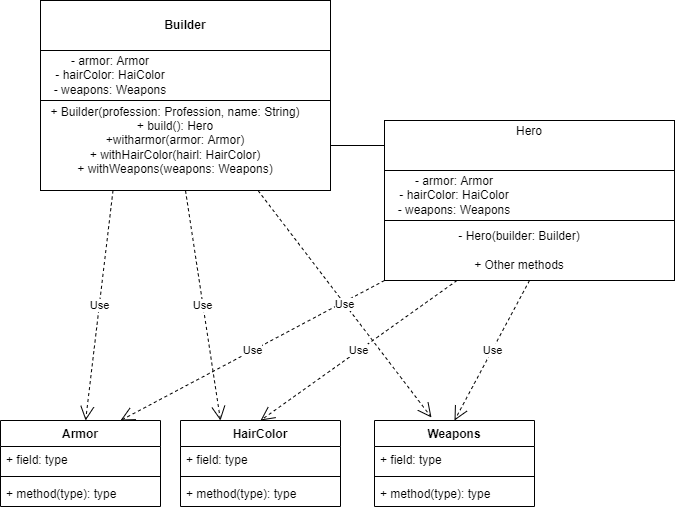

The diagram above was exported from draw.io. Its source (the exported page's mxGraphModel, read from the mxfile embedded in the PNG):
<mxGraphModel dx="1422" dy="857" grid="1" gridSize="10" guides="1" tooltips="1" connect="1" arrows="1" fold="1" page="1" pageScale="1" pageWidth="827" pageHeight="1169" math="0" shadow="0">
  <root>
    <mxCell id="WIyWlLk6GJQsqaUBKTNV-0" />
    <mxCell id="WIyWlLk6GJQsqaUBKTNV-1" parent="WIyWlLk6GJQsqaUBKTNV-0" />
    <mxCell id="D4F1hBvc1Tn3hDkWxJrn-0" value="Armor" style="swimlane;fontStyle=1;align=center;verticalAlign=top;childLayout=stackLayout;horizontal=1;startSize=26;horizontalStack=0;resizeParent=1;resizeParentMax=0;resizeLast=0;collapsible=1;marginBottom=0;" vertex="1" parent="WIyWlLk6GJQsqaUBKTNV-1">
      <mxGeometry x="40" y="440" width="160" height="86" as="geometry" />
    </mxCell>
    <mxCell id="D4F1hBvc1Tn3hDkWxJrn-1" value="+ field: type" style="text;strokeColor=none;fillColor=none;align=left;verticalAlign=top;spacingLeft=4;spacingRight=4;overflow=hidden;rotatable=0;points=[[0,0.5],[1,0.5]];portConstraint=eastwest;" vertex="1" parent="D4F1hBvc1Tn3hDkWxJrn-0">
      <mxGeometry y="26" width="160" height="26" as="geometry" />
    </mxCell>
    <mxCell id="D4F1hBvc1Tn3hDkWxJrn-2" value="" style="line;strokeWidth=1;fillColor=none;align=left;verticalAlign=middle;spacingTop=-1;spacingLeft=3;spacingRight=3;rotatable=0;labelPosition=right;points=[];portConstraint=eastwest;" vertex="1" parent="D4F1hBvc1Tn3hDkWxJrn-0">
      <mxGeometry y="52" width="160" height="8" as="geometry" />
    </mxCell>
    <mxCell id="D4F1hBvc1Tn3hDkWxJrn-3" value="+ method(type): type" style="text;strokeColor=none;fillColor=none;align=left;verticalAlign=top;spacingLeft=4;spacingRight=4;overflow=hidden;rotatable=0;points=[[0,0.5],[1,0.5]];portConstraint=eastwest;" vertex="1" parent="D4F1hBvc1Tn3hDkWxJrn-0">
      <mxGeometry y="60" width="160" height="26" as="geometry" />
    </mxCell>
    <mxCell id="D4F1hBvc1Tn3hDkWxJrn-4" value="HairColor" style="swimlane;fontStyle=1;align=center;verticalAlign=top;childLayout=stackLayout;horizontal=1;startSize=26;horizontalStack=0;resizeParent=1;resizeParentMax=0;resizeLast=0;collapsible=1;marginBottom=0;" vertex="1" parent="WIyWlLk6GJQsqaUBKTNV-1">
      <mxGeometry x="220" y="440" width="160" height="86" as="geometry" />
    </mxCell>
    <mxCell id="D4F1hBvc1Tn3hDkWxJrn-5" value="+ field: type" style="text;strokeColor=none;fillColor=none;align=left;verticalAlign=top;spacingLeft=4;spacingRight=4;overflow=hidden;rotatable=0;points=[[0,0.5],[1,0.5]];portConstraint=eastwest;" vertex="1" parent="D4F1hBvc1Tn3hDkWxJrn-4">
      <mxGeometry y="26" width="160" height="26" as="geometry" />
    </mxCell>
    <mxCell id="D4F1hBvc1Tn3hDkWxJrn-6" value="" style="line;strokeWidth=1;fillColor=none;align=left;verticalAlign=middle;spacingTop=-1;spacingLeft=3;spacingRight=3;rotatable=0;labelPosition=right;points=[];portConstraint=eastwest;" vertex="1" parent="D4F1hBvc1Tn3hDkWxJrn-4">
      <mxGeometry y="52" width="160" height="8" as="geometry" />
    </mxCell>
    <mxCell id="D4F1hBvc1Tn3hDkWxJrn-7" value="+ method(type): type" style="text;strokeColor=none;fillColor=none;align=left;verticalAlign=top;spacingLeft=4;spacingRight=4;overflow=hidden;rotatable=0;points=[[0,0.5],[1,0.5]];portConstraint=eastwest;" vertex="1" parent="D4F1hBvc1Tn3hDkWxJrn-4">
      <mxGeometry y="60" width="160" height="26" as="geometry" />
    </mxCell>
    <mxCell id="D4F1hBvc1Tn3hDkWxJrn-8" value="Weapons" style="swimlane;fontStyle=1;align=center;verticalAlign=top;childLayout=stackLayout;horizontal=1;startSize=26;horizontalStack=0;resizeParent=1;resizeParentMax=0;resizeLast=0;collapsible=1;marginBottom=0;" vertex="1" parent="WIyWlLk6GJQsqaUBKTNV-1">
      <mxGeometry x="414" y="440" width="160" height="86" as="geometry">
        <mxRectangle x="414" y="440" width="90" height="30" as="alternateBounds" />
      </mxGeometry>
    </mxCell>
    <mxCell id="D4F1hBvc1Tn3hDkWxJrn-9" value="+ field: type" style="text;strokeColor=none;fillColor=none;align=left;verticalAlign=top;spacingLeft=4;spacingRight=4;overflow=hidden;rotatable=0;points=[[0,0.5],[1,0.5]];portConstraint=eastwest;" vertex="1" parent="D4F1hBvc1Tn3hDkWxJrn-8">
      <mxGeometry y="26" width="160" height="26" as="geometry" />
    </mxCell>
    <mxCell id="D4F1hBvc1Tn3hDkWxJrn-10" value="" style="line;strokeWidth=1;fillColor=none;align=left;verticalAlign=middle;spacingTop=-1;spacingLeft=3;spacingRight=3;rotatable=0;labelPosition=right;points=[];portConstraint=eastwest;" vertex="1" parent="D4F1hBvc1Tn3hDkWxJrn-8">
      <mxGeometry y="52" width="160" height="8" as="geometry" />
    </mxCell>
    <mxCell id="D4F1hBvc1Tn3hDkWxJrn-11" value="+ method(type): type" style="text;strokeColor=none;fillColor=none;align=left;verticalAlign=top;spacingLeft=4;spacingRight=4;overflow=hidden;rotatable=0;points=[[0,0.5],[1,0.5]];portConstraint=eastwest;" vertex="1" parent="D4F1hBvc1Tn3hDkWxJrn-8">
      <mxGeometry y="60" width="160" height="26" as="geometry" />
    </mxCell>
    <mxCell id="D4F1hBvc1Tn3hDkWxJrn-26" value="&lt;p style=&quot;margin:0px;margin-top:4px;text-align:center;&quot;&gt;&lt;br&gt;&lt;b&gt;Builder&lt;/b&gt;&lt;/p&gt;" style="verticalAlign=top;align=left;overflow=fill;fontSize=12;fontFamily=Helvetica;html=1;" vertex="1" parent="WIyWlLk6GJQsqaUBKTNV-1">
      <mxGeometry x="80" y="20" width="290" height="50" as="geometry" />
    </mxCell>
    <mxCell id="D4F1hBvc1Tn3hDkWxJrn-31" value="" style="rounded=0;whiteSpace=wrap;html=1;" vertex="1" parent="WIyWlLk6GJQsqaUBKTNV-1">
      <mxGeometry x="80" y="70" width="290" height="50" as="geometry" />
    </mxCell>
    <mxCell id="D4F1hBvc1Tn3hDkWxJrn-32" value="- armor: Armor&lt;br&gt;- hairColor: HaiColor&lt;br&gt;- weapons: Weapons" style="text;html=1;strokeColor=none;fillColor=none;align=center;verticalAlign=middle;whiteSpace=wrap;rounded=0;" vertex="1" parent="WIyWlLk6GJQsqaUBKTNV-1">
      <mxGeometry x="70" y="75" width="160" height="40" as="geometry" />
    </mxCell>
    <mxCell id="D4F1hBvc1Tn3hDkWxJrn-33" value="" style="rounded=0;whiteSpace=wrap;html=1;" vertex="1" parent="WIyWlLk6GJQsqaUBKTNV-1">
      <mxGeometry x="80" y="120" width="290" height="90" as="geometry" />
    </mxCell>
    <mxCell id="D4F1hBvc1Tn3hDkWxJrn-34" value="+ Builder(profession: Profession, name: String)&lt;br&gt;+ build(): Hero&lt;br&gt;+witharmor(armor: Armor)&lt;br&gt;+ withHairColor(hairl: HairColor)&lt;br&gt;+ withWeapons(weapons: Weapons)" style="text;html=1;strokeColor=none;fillColor=none;align=center;verticalAlign=middle;whiteSpace=wrap;rounded=0;" vertex="1" parent="WIyWlLk6GJQsqaUBKTNV-1">
      <mxGeometry x="80" y="140" width="270" height="40" as="geometry" />
    </mxCell>
    <mxCell id="D4F1hBvc1Tn3hDkWxJrn-35" value="&lt;p style=&quot;margin:0px;margin-top:4px;text-align:center;&quot;&gt;Hero&lt;/p&gt;" style="verticalAlign=top;align=left;overflow=fill;fontSize=12;fontFamily=Helvetica;html=1;" vertex="1" parent="WIyWlLk6GJQsqaUBKTNV-1">
      <mxGeometry x="424" y="140" width="290" height="50" as="geometry" />
    </mxCell>
    <mxCell id="D4F1hBvc1Tn3hDkWxJrn-36" value="" style="rounded=0;whiteSpace=wrap;html=1;" vertex="1" parent="WIyWlLk6GJQsqaUBKTNV-1">
      <mxGeometry x="424" y="190" width="290" height="50" as="geometry" />
    </mxCell>
    <mxCell id="D4F1hBvc1Tn3hDkWxJrn-37" value="- armor: Armor&lt;br&gt;- hairColor: HaiColor&lt;br&gt;- weapons: Weapons" style="text;html=1;strokeColor=none;fillColor=none;align=center;verticalAlign=middle;whiteSpace=wrap;rounded=0;" vertex="1" parent="WIyWlLk6GJQsqaUBKTNV-1">
      <mxGeometry x="414" y="195" width="160" height="40" as="geometry" />
    </mxCell>
    <mxCell id="D4F1hBvc1Tn3hDkWxJrn-38" value="" style="rounded=0;whiteSpace=wrap;html=1;" vertex="1" parent="WIyWlLk6GJQsqaUBKTNV-1">
      <mxGeometry x="424" y="240" width="290" height="60" as="geometry" />
    </mxCell>
    <mxCell id="D4F1hBvc1Tn3hDkWxJrn-39" value="- Hero(builder: Builder)&lt;br&gt;&lt;br&gt;+ Other methods" style="text;html=1;strokeColor=none;fillColor=none;align=center;verticalAlign=middle;whiteSpace=wrap;rounded=0;" vertex="1" parent="WIyWlLk6GJQsqaUBKTNV-1">
      <mxGeometry x="424" y="250" width="270" height="40" as="geometry" />
    </mxCell>
    <mxCell id="D4F1hBvc1Tn3hDkWxJrn-40" value="Use" style="endArrow=open;endSize=12;dashed=1;html=1;rounded=0;exitX=0.5;exitY=1;exitDx=0;exitDy=0;entryX=0.5;entryY=0;entryDx=0;entryDy=0;" edge="1" parent="WIyWlLk6GJQsqaUBKTNV-1" source="D4F1hBvc1Tn3hDkWxJrn-38" target="D4F1hBvc1Tn3hDkWxJrn-8">
      <mxGeometry width="160" relative="1" as="geometry">
        <mxPoint x="520" y="370" as="sourcePoint" />
        <mxPoint x="680" y="370" as="targetPoint" />
      </mxGeometry>
    </mxCell>
    <mxCell id="D4F1hBvc1Tn3hDkWxJrn-41" value="Use" style="endArrow=open;endSize=12;dashed=1;html=1;rounded=0;exitX=0.25;exitY=1;exitDx=0;exitDy=0;entryX=0.5;entryY=0;entryDx=0;entryDy=0;" edge="1" parent="WIyWlLk6GJQsqaUBKTNV-1" source="D4F1hBvc1Tn3hDkWxJrn-38" target="D4F1hBvc1Tn3hDkWxJrn-4">
      <mxGeometry width="160" relative="1" as="geometry">
        <mxPoint x="579" y="310" as="sourcePoint" />
        <mxPoint x="504" y="450" as="targetPoint" />
      </mxGeometry>
    </mxCell>
    <mxCell id="D4F1hBvc1Tn3hDkWxJrn-42" value="Use" style="endArrow=open;endSize=12;dashed=1;html=1;rounded=0;exitX=0;exitY=1;exitDx=0;exitDy=0;entryX=0.75;entryY=0;entryDx=0;entryDy=0;" edge="1" parent="WIyWlLk6GJQsqaUBKTNV-1" source="D4F1hBvc1Tn3hDkWxJrn-38" target="D4F1hBvc1Tn3hDkWxJrn-0">
      <mxGeometry width="160" relative="1" as="geometry">
        <mxPoint x="506.5" y="310" as="sourcePoint" />
        <mxPoint x="310" y="450" as="targetPoint" />
      </mxGeometry>
    </mxCell>
    <mxCell id="D4F1hBvc1Tn3hDkWxJrn-43" value="Use" style="endArrow=open;endSize=12;dashed=1;html=1;rounded=0;exitX=0.75;exitY=1;exitDx=0;exitDy=0;entryX=0.356;entryY=-0.035;entryDx=0;entryDy=0;entryPerimeter=0;" edge="1" parent="WIyWlLk6GJQsqaUBKTNV-1" source="D4F1hBvc1Tn3hDkWxJrn-33" target="D4F1hBvc1Tn3hDkWxJrn-8">
      <mxGeometry width="160" relative="1" as="geometry">
        <mxPoint x="516.5" y="320" as="sourcePoint" />
        <mxPoint x="320" y="460" as="targetPoint" />
      </mxGeometry>
    </mxCell>
    <mxCell id="D4F1hBvc1Tn3hDkWxJrn-44" value="Use" style="endArrow=open;endSize=12;dashed=1;html=1;rounded=0;exitX=0.5;exitY=1;exitDx=0;exitDy=0;entryX=0.25;entryY=0;entryDx=0;entryDy=0;" edge="1" parent="WIyWlLk6GJQsqaUBKTNV-1" source="D4F1hBvc1Tn3hDkWxJrn-33" target="D4F1hBvc1Tn3hDkWxJrn-4">
      <mxGeometry width="160" relative="1" as="geometry">
        <mxPoint x="307.5" y="220" as="sourcePoint" />
        <mxPoint x="480.96000000000004" y="446.99" as="targetPoint" />
      </mxGeometry>
    </mxCell>
    <mxCell id="D4F1hBvc1Tn3hDkWxJrn-45" value="Use" style="endArrow=open;endSize=12;dashed=1;html=1;rounded=0;exitX=0.25;exitY=1;exitDx=0;exitDy=0;" edge="1" parent="WIyWlLk6GJQsqaUBKTNV-1" source="D4F1hBvc1Tn3hDkWxJrn-33" target="D4F1hBvc1Tn3hDkWxJrn-0">
      <mxGeometry width="160" relative="1" as="geometry">
        <mxPoint x="235" y="220" as="sourcePoint" />
        <mxPoint x="270" y="450" as="targetPoint" />
      </mxGeometry>
    </mxCell>
    <mxCell id="D4F1hBvc1Tn3hDkWxJrn-47" value="" style="endArrow=none;html=1;rounded=0;entryX=1;entryY=0.5;entryDx=0;entryDy=0;exitX=0;exitY=0.5;exitDx=0;exitDy=0;" edge="1" parent="WIyWlLk6GJQsqaUBKTNV-1" source="D4F1hBvc1Tn3hDkWxJrn-35" target="D4F1hBvc1Tn3hDkWxJrn-33">
      <mxGeometry width="50" height="50" relative="1" as="geometry">
        <mxPoint x="580" y="390" as="sourcePoint" />
        <mxPoint x="630" y="340" as="targetPoint" />
      </mxGeometry>
    </mxCell>
  </root>
</mxGraphModel>